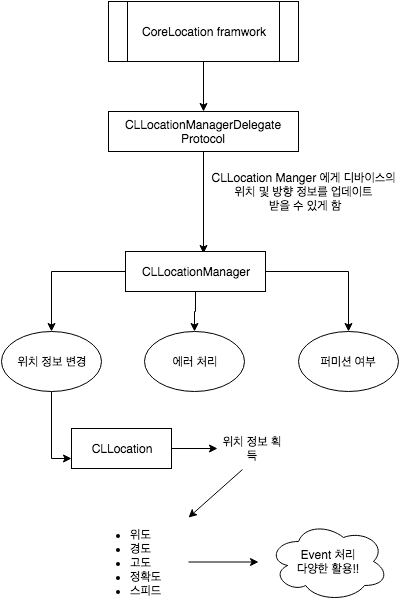

The diagram above was exported from draw.io. Its source (the exported page's mxGraphModel, read from the mxfile embedded in the PNG):
<mxGraphModel dx="567" dy="358" grid="1" gridSize="10" guides="1" tooltips="1" connect="1" arrows="1" fold="1" page="1" pageScale="1" pageWidth="826" pageHeight="1169" background="#ffffff" math="0" shadow="0">
  <root>
    <mxCell id="0" />
    <mxCell id="1" parent="0" />
    <mxCell id="7" style="edgeStyle=orthogonalEdgeStyle;rounded=0;html=1;entryX=0;entryY=0.5;jettySize=auto;orthogonalLoop=1;" parent="1" source="2" target="5" edge="1">
      <mxGeometry relative="1" as="geometry" />
    </mxCell>
    <mxCell id="2" value="CLLocation" style="whiteSpace=wrap;html=1;" parent="1" vertex="1">
      <mxGeometry x="133" y="507" width="100" height="40" as="geometry" />
    </mxCell>
    <mxCell id="5" value="위치 정보 획득" style="text;html=1;strokeColor=none;fillColor=none;align=center;verticalAlign=middle;whiteSpace=wrap;" parent="1" vertex="1">
      <mxGeometry x="279" y="517" width="70" height="20" as="geometry" />
    </mxCell>
    <mxCell id="13" style="edgeStyle=orthogonalEdgeStyle;rounded=0;html=1;entryX=0.557;entryY=0.05;entryPerimeter=0;jettySize=auto;orthogonalLoop=1;" parent="1" source="9" target="10" edge="1">
      <mxGeometry relative="1" as="geometry" />
    </mxCell>
    <mxCell id="9" value="CLLocationManagerDelegate Protocol" style="whiteSpace=wrap;html=1;" parent="1" vertex="1">
      <mxGeometry x="170" y="190" width="190" height="40" as="geometry" />
    </mxCell>
    <mxCell id="21" style="edgeStyle=orthogonalEdgeStyle;rounded=0;html=1;entryX=0.5;entryY=0;jettySize=auto;orthogonalLoop=1;" parent="1" source="10" target="17" edge="1">
      <mxGeometry relative="1" as="geometry" />
    </mxCell>
    <mxCell id="24" style="edgeStyle=orthogonalEdgeStyle;rounded=0;html=1;jettySize=auto;orthogonalLoop=1;entryX=0.5;entryY=0;" parent="1" source="10" target="19" edge="1">
      <mxGeometry relative="1" as="geometry">
        <mxPoint x="257" y="400" as="targetPoint" />
        <Array as="points">
          <mxPoint x="257" y="390" />
          <mxPoint x="256" y="390" />
        </Array>
      </mxGeometry>
    </mxCell>
    <mxCell id="25" style="edgeStyle=orthogonalEdgeStyle;rounded=0;html=1;entryX=0.5;entryY=0;jettySize=auto;orthogonalLoop=1;" parent="1" source="10" target="20" edge="1">
      <mxGeometry relative="1" as="geometry" />
    </mxCell>
    <mxCell id="10" value="CLLocationManager" style="whiteSpace=wrap;html=1;" parent="1" vertex="1">
      <mxGeometry x="187" y="330" width="140" height="40" as="geometry" />
    </mxCell>
    <mxCell id="12" value="CLLocation Manger 에게 디바이스의 위치 및 방향 정보를 업데이트&lt;div&gt;&amp;nbsp;받을 수 있게 함&lt;/div&gt;" style="text;html=1;strokeColor=none;fillColor=none;align=center;verticalAlign=middle;whiteSpace=wrap;" parent="1" vertex="1">
      <mxGeometry x="271" y="260" width="189" height="20" as="geometry" />
    </mxCell>
    <mxCell id="15" style="edgeStyle=orthogonalEdgeStyle;rounded=0;html=1;entryX=0.5;entryY=0;jettySize=auto;orthogonalLoop=1;" parent="1" source="14" target="9" edge="1">
      <mxGeometry relative="1" as="geometry" />
    </mxCell>
    <mxCell id="14" value="CoreLocation framwork" style="shape=process;whiteSpace=wrap;html=1;" parent="1" vertex="1">
      <mxGeometry x="170" y="80" width="190" height="60" as="geometry" />
    </mxCell>
    <mxCell id="29" style="edgeStyle=orthogonalEdgeStyle;rounded=0;html=1;entryX=0;entryY=0.75;jettySize=auto;orthogonalLoop=1;" parent="1" source="17" target="2" edge="1">
      <mxGeometry relative="1" as="geometry" />
    </mxCell>
    <mxCell id="17" value="위치 정보 변경" style="ellipse;whiteSpace=wrap;html=1;" parent="1" vertex="1">
      <mxGeometry x="63" y="410" width="100" height="60" as="geometry" />
    </mxCell>
    <mxCell id="19" value="에러 처리" style="ellipse;whiteSpace=wrap;html=1;" parent="1" vertex="1">
      <mxGeometry x="206" y="410" width="100" height="60" as="geometry" />
    </mxCell>
    <mxCell id="20" value="퍼미션 여부" style="ellipse;whiteSpace=wrap;html=1;" parent="1" vertex="1">
      <mxGeometry x="360" y="410" width="100" height="60" as="geometry" />
    </mxCell>
    <mxCell id="40" style="edgeStyle=orthogonalEdgeStyle;rounded=0;html=1;jettySize=auto;orthogonalLoop=1;" parent="1" source="31" edge="1">
      <mxGeometry relative="1" as="geometry">
        <mxPoint x="320" y="640.5" as="targetPoint" />
      </mxGeometry>
    </mxCell>
    <mxCell id="31" value="&lt;ul&gt;&lt;li&gt;위도&lt;/li&gt;&lt;li&gt;경도&lt;/li&gt;&lt;li&gt;고도&lt;/li&gt;&lt;li&gt;정확도&lt;/li&gt;&lt;li&gt;스피드&lt;/li&gt;&lt;/ul&gt;" style="text;html=1;whiteSpace=wrap;verticalAlign=middle;overflow=hidden;" parent="1" vertex="1">
      <mxGeometry x="150" y="589" width="100" height="103" as="geometry" />
    </mxCell>
    <mxCell id="36" value="Event 처리&lt;div&gt;다양한 활용!!&lt;/div&gt;" style="ellipse;shape=cloud;whiteSpace=wrap;html=1;" parent="1" vertex="1">
      <mxGeometry x="330" y="600" width="120" height="80" as="geometry" />
    </mxCell>
    <mxCell id="39" value="" style="endArrow=classic;html=1;exitX=0.357;exitY=1.55;exitPerimeter=0;" parent="1" source="5" target="31" edge="1">
      <mxGeometry width="50" height="50" relative="1" as="geometry">
        <mxPoint x="310" y="620" as="sourcePoint" />
        <mxPoint x="360" y="570" as="targetPoint" />
      </mxGeometry>
    </mxCell>
  </root>
</mxGraphModel>